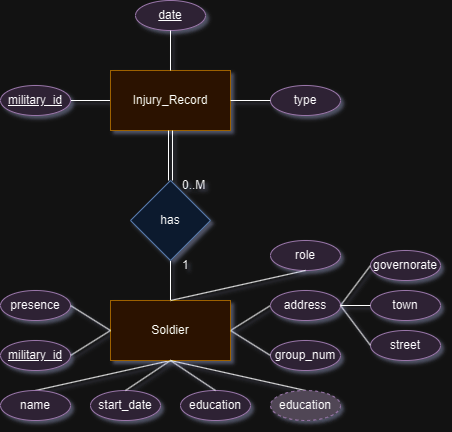

The diagram above was exported from draw.io. Its source (the exported page's mxGraphModel, read from the mxfile embedded in the PNG):
<mxGraphModel dx="792" dy="455" grid="1" gridSize="10" guides="1" tooltips="1" connect="1" arrows="1" fold="1" page="1" pageScale="1" pageWidth="850" pageHeight="1100" math="0" shadow="0" extFonts="Permanent Marker^https://fonts.googleapis.com/css?family=Permanent+Marker">
  <root>
    <mxCell id="0" />
    <mxCell id="1" parent="0" />
    <mxCell id="ItETFyYduzXZeTUvZVRF-15" style="rounded=0;orthogonalLoop=1;jettySize=auto;html=1;exitX=0.5;exitY=1;exitDx=0;exitDy=0;entryX=0.5;entryY=0;entryDx=0;entryDy=0;endArrow=none;endFill=0;" edge="1" parent="1" source="ItETFyYduzXZeTUvZVRF-1" target="ItETFyYduzXZeTUvZVRF-4">
      <mxGeometry relative="1" as="geometry" />
    </mxCell>
    <mxCell id="ItETFyYduzXZeTUvZVRF-21" style="rounded=0;orthogonalLoop=1;jettySize=auto;html=1;exitX=1;exitY=0.5;exitDx=0;exitDy=0;entryX=0;entryY=0.5;entryDx=0;entryDy=0;endArrow=none;endFill=0;" edge="1" parent="1" source="ItETFyYduzXZeTUvZVRF-1" target="ItETFyYduzXZeTUvZVRF-11">
      <mxGeometry relative="1" as="geometry" />
    </mxCell>
    <mxCell id="ItETFyYduzXZeTUvZVRF-34" style="rounded=0;orthogonalLoop=1;jettySize=auto;html=1;exitX=0.5;exitY=0;exitDx=0;exitDy=0;entryX=0.5;entryY=1;entryDx=0;entryDy=0;endArrow=none;endFill=0;" edge="1" parent="1" source="ItETFyYduzXZeTUvZVRF-1" target="ItETFyYduzXZeTUvZVRF-32">
      <mxGeometry relative="1" as="geometry" />
    </mxCell>
    <mxCell id="ItETFyYduzXZeTUvZVRF-1" value="Soldier" style="whiteSpace=wrap;html=1;fillColor=#ffe6cc;strokeColor=#d79b00;" vertex="1" parent="1">
      <mxGeometry x="315" y="600" width="120" height="60" as="geometry" />
    </mxCell>
    <mxCell id="ItETFyYduzXZeTUvZVRF-2" value="&lt;u&gt;military_id&lt;/u&gt;" style="ellipse;whiteSpace=wrap;html=1;fillColor=#e1d5e7;strokeColor=#9673a6;" vertex="1" parent="1">
      <mxGeometry x="205" y="640" width="70" height="30" as="geometry" />
    </mxCell>
    <mxCell id="ItETFyYduzXZeTUvZVRF-4" value="name" style="ellipse;whiteSpace=wrap;html=1;fillColor=#e1d5e7;strokeColor=#9673a6;" vertex="1" parent="1">
      <mxGeometry x="205" y="690" width="70" height="30" as="geometry" />
    </mxCell>
    <mxCell id="ItETFyYduzXZeTUvZVRF-5" value="start_date" style="ellipse;whiteSpace=wrap;html=1;fillColor=#e1d5e7;strokeColor=#9673a6;" vertex="1" parent="1">
      <mxGeometry x="295" y="690" width="70" height="30" as="geometry" />
    </mxCell>
    <mxCell id="ItETFyYduzXZeTUvZVRF-6" value="education" style="ellipse;whiteSpace=wrap;html=1;fillColor=#e1d5e7;strokeColor=#9673a6;" vertex="1" parent="1">
      <mxGeometry x="385" y="690" width="70" height="30" as="geometry" />
    </mxCell>
    <mxCell id="ItETFyYduzXZeTUvZVRF-8" value="group_num" style="ellipse;whiteSpace=wrap;html=1;fillColor=#e1d5e7;strokeColor=#9673a6;" vertex="1" parent="1">
      <mxGeometry x="475" y="640" width="70" height="30" as="geometry" />
    </mxCell>
    <mxCell id="ItETFyYduzXZeTUvZVRF-11" value="address" style="ellipse;whiteSpace=wrap;html=1;fillColor=#e1d5e7;strokeColor=#9673a6;" vertex="1" parent="1">
      <mxGeometry x="475" y="590" width="70" height="30" as="geometry" />
    </mxCell>
    <mxCell id="ItETFyYduzXZeTUvZVRF-12" value="governorate" style="ellipse;whiteSpace=wrap;html=1;fillColor=#e1d5e7;strokeColor=#9673a6;" vertex="1" parent="1">
      <mxGeometry x="575" y="550" width="70" height="30" as="geometry" />
    </mxCell>
    <mxCell id="ItETFyYduzXZeTUvZVRF-13" value="town" style="ellipse;whiteSpace=wrap;html=1;fillColor=#e1d5e7;strokeColor=#9673a6;" vertex="1" parent="1">
      <mxGeometry x="575" y="590" width="70" height="30" as="geometry" />
    </mxCell>
    <mxCell id="ItETFyYduzXZeTUvZVRF-14" value="street" style="ellipse;whiteSpace=wrap;html=1;fillColor=#e1d5e7;strokeColor=#9673a6;" vertex="1" parent="1">
      <mxGeometry x="575" y="630" width="70" height="30" as="geometry" />
    </mxCell>
    <mxCell id="ItETFyYduzXZeTUvZVRF-18" style="rounded=0;orthogonalLoop=1;jettySize=auto;html=1;entryX=0.5;entryY=0;entryDx=0;entryDy=0;endArrow=none;endFill=0;exitX=0.5;exitY=1;exitDx=0;exitDy=0;" edge="1" parent="1" source="ItETFyYduzXZeTUvZVRF-1" target="ItETFyYduzXZeTUvZVRF-5">
      <mxGeometry relative="1" as="geometry">
        <mxPoint x="375" y="660" as="sourcePoint" />
        <mxPoint x="330" y="690" as="targetPoint" />
      </mxGeometry>
    </mxCell>
    <mxCell id="ItETFyYduzXZeTUvZVRF-19" style="rounded=0;orthogonalLoop=1;jettySize=auto;html=1;exitX=0.5;exitY=1;exitDx=0;exitDy=0;entryX=0.5;entryY=0;entryDx=0;entryDy=0;endArrow=none;endFill=0;" edge="1" parent="1" source="ItETFyYduzXZeTUvZVRF-1" target="ItETFyYduzXZeTUvZVRF-6">
      <mxGeometry relative="1" as="geometry">
        <mxPoint x="385" y="670" as="sourcePoint" />
        <mxPoint x="340" y="700" as="targetPoint" />
      </mxGeometry>
    </mxCell>
    <mxCell id="ItETFyYduzXZeTUvZVRF-20" style="rounded=0;orthogonalLoop=1;jettySize=auto;html=1;entryX=0.5;entryY=0;entryDx=0;entryDy=0;endArrow=none;endFill=0;exitX=0.5;exitY=1;exitDx=0;exitDy=0;" edge="1" parent="1" source="ItETFyYduzXZeTUvZVRF-1" target="ItETFyYduzXZeTUvZVRF-46">
      <mxGeometry relative="1" as="geometry">
        <mxPoint x="375" y="660" as="sourcePoint" />
        <mxPoint x="510" y="690" as="targetPoint" />
      </mxGeometry>
    </mxCell>
    <mxCell id="ItETFyYduzXZeTUvZVRF-22" style="rounded=0;orthogonalLoop=1;jettySize=auto;html=1;exitX=1;exitY=0.5;exitDx=0;exitDy=0;entryX=0;entryY=0.5;entryDx=0;entryDy=0;endArrow=none;endFill=0;" edge="1" parent="1" source="ItETFyYduzXZeTUvZVRF-1" target="ItETFyYduzXZeTUvZVRF-8">
      <mxGeometry relative="1" as="geometry">
        <mxPoint x="405" y="690" as="sourcePoint" />
        <mxPoint x="360" y="720" as="targetPoint" />
      </mxGeometry>
    </mxCell>
    <mxCell id="ItETFyYduzXZeTUvZVRF-23" style="rounded=0;orthogonalLoop=1;jettySize=auto;html=1;exitX=1;exitY=0.5;exitDx=0;exitDy=0;entryX=0;entryY=0.5;entryDx=0;entryDy=0;endArrow=none;endFill=0;" edge="1" parent="1" source="ItETFyYduzXZeTUvZVRF-11" target="ItETFyYduzXZeTUvZVRF-12">
      <mxGeometry relative="1" as="geometry">
        <mxPoint x="545" y="605" as="sourcePoint" />
        <mxPoint x="585" y="580" as="targetPoint" />
      </mxGeometry>
    </mxCell>
    <mxCell id="ItETFyYduzXZeTUvZVRF-24" style="rounded=0;orthogonalLoop=1;jettySize=auto;html=1;exitX=1;exitY=0.5;exitDx=0;exitDy=0;entryX=0;entryY=0.5;entryDx=0;entryDy=0;endArrow=none;endFill=0;" edge="1" parent="1" source="ItETFyYduzXZeTUvZVRF-11" target="ItETFyYduzXZeTUvZVRF-13">
      <mxGeometry relative="1" as="geometry">
        <mxPoint x="555" y="615" as="sourcePoint" />
        <mxPoint x="585" y="575" as="targetPoint" />
      </mxGeometry>
    </mxCell>
    <mxCell id="ItETFyYduzXZeTUvZVRF-25" style="rounded=0;orthogonalLoop=1;jettySize=auto;html=1;exitX=1;exitY=0.5;exitDx=0;exitDy=0;entryX=0;entryY=0.5;entryDx=0;entryDy=0;endArrow=none;endFill=0;" edge="1" parent="1" source="ItETFyYduzXZeTUvZVRF-11" target="ItETFyYduzXZeTUvZVRF-14">
      <mxGeometry relative="1" as="geometry">
        <mxPoint x="565" y="625" as="sourcePoint" />
        <mxPoint x="595" y="585" as="targetPoint" />
      </mxGeometry>
    </mxCell>
    <mxCell id="ItETFyYduzXZeTUvZVRF-26" style="rounded=0;orthogonalLoop=1;jettySize=auto;html=1;exitX=1;exitY=0.5;exitDx=0;exitDy=0;entryX=0;entryY=0.5;entryDx=0;entryDy=0;endArrow=none;endFill=0;" edge="1" parent="1" source="ItETFyYduzXZeTUvZVRF-2" target="ItETFyYduzXZeTUvZVRF-1">
      <mxGeometry relative="1" as="geometry">
        <mxPoint x="245" y="590" as="sourcePoint" />
        <mxPoint x="285" y="615" as="targetPoint" />
      </mxGeometry>
    </mxCell>
    <mxCell id="ItETFyYduzXZeTUvZVRF-27" value="presence" style="ellipse;whiteSpace=wrap;html=1;fillColor=#e1d5e7;strokeColor=#9673a6;" vertex="1" parent="1">
      <mxGeometry x="205" y="590" width="70" height="30" as="geometry" />
    </mxCell>
    <mxCell id="ItETFyYduzXZeTUvZVRF-28" style="rounded=0;orthogonalLoop=1;jettySize=auto;html=1;exitX=1;exitY=0.5;exitDx=0;exitDy=0;entryX=0;entryY=0.5;entryDx=0;entryDy=0;endArrow=none;endFill=0;" edge="1" parent="1" source="ItETFyYduzXZeTUvZVRF-27" target="ItETFyYduzXZeTUvZVRF-1">
      <mxGeometry relative="1" as="geometry">
        <mxPoint x="285" y="665" as="sourcePoint" />
        <mxPoint x="325" y="640" as="targetPoint" />
      </mxGeometry>
    </mxCell>
    <mxCell id="ItETFyYduzXZeTUvZVRF-29" value="role" style="ellipse;whiteSpace=wrap;html=1;fillColor=#e1d5e7;strokeColor=#9673a6;" vertex="1" parent="1">
      <mxGeometry x="475" y="540" width="70" height="30" as="geometry" />
    </mxCell>
    <mxCell id="ItETFyYduzXZeTUvZVRF-30" style="rounded=0;orthogonalLoop=1;jettySize=auto;html=1;exitX=0.5;exitY=0;exitDx=0;exitDy=0;entryX=0.5;entryY=1;entryDx=0;entryDy=0;endArrow=none;endFill=0;" edge="1" parent="1" source="ItETFyYduzXZeTUvZVRF-1" target="ItETFyYduzXZeTUvZVRF-29">
      <mxGeometry relative="1" as="geometry">
        <mxPoint x="425" y="570" as="sourcePoint" />
        <mxPoint x="465" y="545" as="targetPoint" />
      </mxGeometry>
    </mxCell>
    <mxCell id="ItETFyYduzXZeTUvZVRF-40" style="rounded=0;orthogonalLoop=1;jettySize=auto;html=1;exitX=0;exitY=0.5;exitDx=0;exitDy=0;entryX=1;entryY=0.5;entryDx=0;entryDy=0;endArrow=none;endFill=0;" edge="1" parent="1" source="ItETFyYduzXZeTUvZVRF-31" target="ItETFyYduzXZeTUvZVRF-39">
      <mxGeometry relative="1" as="geometry" />
    </mxCell>
    <mxCell id="ItETFyYduzXZeTUvZVRF-31" value="Injury_Record" style="whiteSpace=wrap;html=1;fillColor=#ffe6cc;strokeColor=#d79b00;" vertex="1" parent="1">
      <mxGeometry x="315" y="370" width="120" height="60" as="geometry" />
    </mxCell>
    <mxCell id="ItETFyYduzXZeTUvZVRF-35" style="rounded=0;orthogonalLoop=1;jettySize=auto;html=1;exitX=0.5;exitY=0;exitDx=0;exitDy=0;entryX=0.5;entryY=1;entryDx=0;entryDy=0;endArrow=none;endFill=0;shape=link;width=4;" edge="1" parent="1" source="ItETFyYduzXZeTUvZVRF-32" target="ItETFyYduzXZeTUvZVRF-31">
      <mxGeometry relative="1" as="geometry">
        <mxPoint x="385" y="610" as="sourcePoint" />
        <mxPoint x="390" y="470" as="targetPoint" />
      </mxGeometry>
    </mxCell>
    <mxCell id="ItETFyYduzXZeTUvZVRF-39" value="&lt;u&gt;military_id&lt;/u&gt;" style="ellipse;whiteSpace=wrap;html=1;fillColor=#e1d5e7;strokeColor=#9673a6;" vertex="1" parent="1">
      <mxGeometry x="205" y="385" width="70" height="30" as="geometry" />
    </mxCell>
    <mxCell id="ItETFyYduzXZeTUvZVRF-41" value="" style="group" vertex="1" connectable="0" parent="1">
      <mxGeometry x="335" y="460" width="100" height="130" as="geometry" />
    </mxCell>
    <mxCell id="ItETFyYduzXZeTUvZVRF-32" value="has" style="rhombus;whiteSpace=wrap;html=1;fillColor=#dae8fc;strokeColor=#6c8ebf;" vertex="1" parent="ItETFyYduzXZeTUvZVRF-41">
      <mxGeometry y="20" width="80" height="80" as="geometry" />
    </mxCell>
    <mxCell id="ItETFyYduzXZeTUvZVRF-37" value="0..M" style="text;html=1;align=left;verticalAlign=middle;resizable=0;points=[];autosize=1;strokeColor=none;fillColor=none;" vertex="1" parent="ItETFyYduzXZeTUvZVRF-41">
      <mxGeometry x="50" y="10" width="50" height="30" as="geometry" />
    </mxCell>
    <mxCell id="ItETFyYduzXZeTUvZVRF-38" value="1" style="text;html=1;align=left;verticalAlign=middle;resizable=0;points=[];autosize=1;strokeColor=none;fillColor=none;" vertex="1" parent="ItETFyYduzXZeTUvZVRF-41">
      <mxGeometry x="50" y="90" width="30" height="30" as="geometry" />
    </mxCell>
    <mxCell id="ItETFyYduzXZeTUvZVRF-42" value="&lt;u&gt;date&lt;/u&gt;" style="ellipse;whiteSpace=wrap;html=1;fillColor=#e1d5e7;strokeColor=#9673a6;" vertex="1" parent="1">
      <mxGeometry x="340" y="300" width="70" height="30" as="geometry" />
    </mxCell>
    <mxCell id="ItETFyYduzXZeTUvZVRF-43" style="rounded=0;orthogonalLoop=1;jettySize=auto;html=1;exitX=0.5;exitY=0;exitDx=0;exitDy=0;endArrow=none;endFill=0;entryX=0.5;entryY=1;entryDx=0;entryDy=0;" edge="1" parent="1" source="ItETFyYduzXZeTUvZVRF-31" target="ItETFyYduzXZeTUvZVRF-42">
      <mxGeometry relative="1" as="geometry">
        <mxPoint x="385" y="610" as="sourcePoint" />
        <mxPoint x="375" y="340" as="targetPoint" />
      </mxGeometry>
    </mxCell>
    <mxCell id="ItETFyYduzXZeTUvZVRF-44" value="type" style="ellipse;whiteSpace=wrap;html=1;fillColor=#e1d5e7;strokeColor=#9673a6;" vertex="1" parent="1">
      <mxGeometry x="475" y="385" width="70" height="30" as="geometry" />
    </mxCell>
    <mxCell id="ItETFyYduzXZeTUvZVRF-45" style="rounded=0;orthogonalLoop=1;jettySize=auto;html=1;exitX=0;exitY=0.5;exitDx=0;exitDy=0;endArrow=none;endFill=0;entryX=1;entryY=0.5;entryDx=0;entryDy=0;" edge="1" parent="1" source="ItETFyYduzXZeTUvZVRF-44" target="ItETFyYduzXZeTUvZVRF-31">
      <mxGeometry relative="1" as="geometry">
        <mxPoint x="490" y="420" as="sourcePoint" />
        <mxPoint x="440" y="400" as="targetPoint" />
        <Array as="points" />
      </mxGeometry>
    </mxCell>
    <mxCell id="ItETFyYduzXZeTUvZVRF-46" value="education" style="ellipse;whiteSpace=wrap;html=1;fillColor=#BDB3C2;strokeColor=#9673a6;dashed=1;" vertex="1" parent="1">
      <mxGeometry x="475" y="690" width="70" height="30" as="geometry" />
    </mxCell>
  </root>
</mxGraphModel>